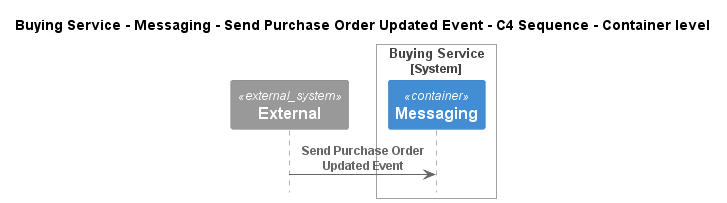

The diagram above was rendered by PlantUML. Its source (embedded in the PNG):
@startuml
!pragma layout smetana
!include ..\..\..\..\..\..\.c4s\C4_Sequence.puml

title Buying Service - Messaging - Send Purchase Order Updated Event - C4 Sequence - Container level

System_Ext(C4InterFlow.SoftwareSystems.ExternalSystem, "External", "")

System_Boundary(ECommercePlatform.SoftwareSystems.BuyingService, "Buying Service")
    Container(ECommercePlatform.SoftwareSystems.BuyingService.Containers.Messaging, "Messaging", "", "")
Boundary_End()

Rel(C4InterFlow.SoftwareSystems.ExternalSystem, ECommercePlatform.SoftwareSystems.BuyingService.Containers.Messaging, "Send Purchase Order Updated Event")


@enduml